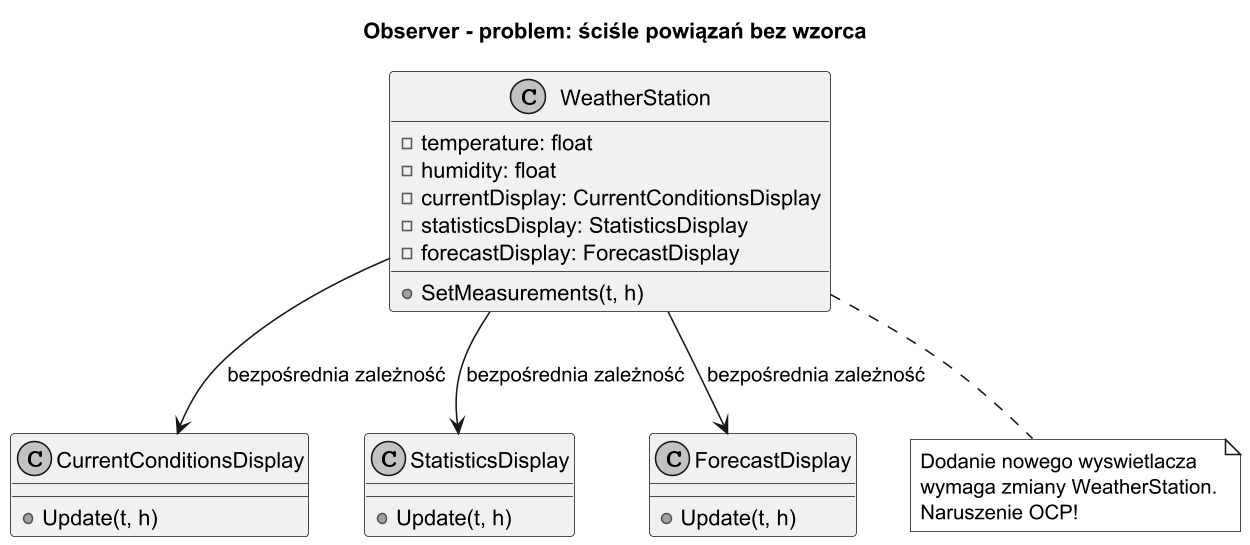

The diagram above was rendered by PlantUML. Its source (embedded in the PNG):
@startuml observer_problem
title Observer - problem: ściśle powiązań bez wzorca

skinparam monochrome true
skinparam dpi 150

class WeatherStation {
    - temperature: float
    - humidity: float
    - currentDisplay: CurrentConditionsDisplay
    - statisticsDisplay: StatisticsDisplay
    - forecastDisplay: ForecastDisplay
    + SetMeasurements(t, h)
}

class CurrentConditionsDisplay {
    + Update(t, h)
}

class StatisticsDisplay {
    + Update(t, h)
}

class ForecastDisplay {
    + Update(t, h)
}

WeatherStation --> CurrentConditionsDisplay : bezpośrednia zależność
WeatherStation --> StatisticsDisplay : bezpośrednia zależność
WeatherStation --> ForecastDisplay : bezpośrednia zależność

note bottom of WeatherStation
Dodanie nowego wyswietlacza
wymaga zmiany WeatherStation.
Naruszenie OCP!
end note

@enduml